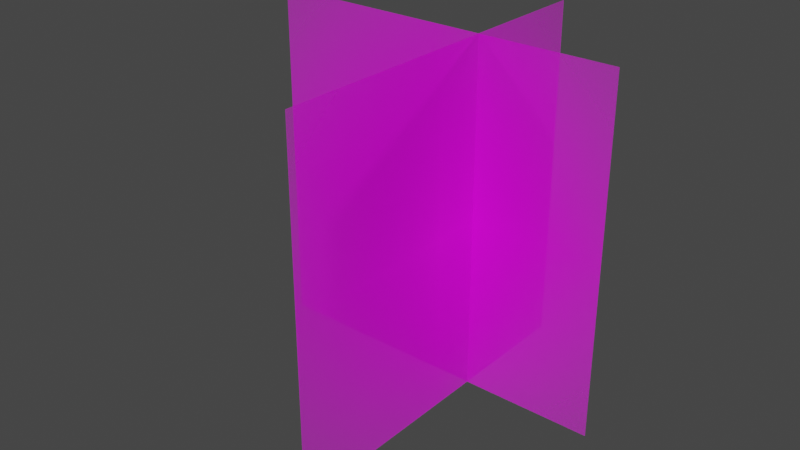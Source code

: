 # Source: NEW_trash3_model.blend  (saved by Blender 3.6.13; exported with 4.5.12 LTS)
import bpy
from mathutils import Matrix  # noqa: F401  (used for matrix-valued properties, if any)

bpy.ops.wm.read_factory_settings(use_empty=True)
scene = bpy.context.scene
scene.name = 'Scene'

# ---- images (referenced by path relative to the original .blend; pixels are not part of the script)
import os
ASSET_DIR = os.environ.get("B2B_ASSET_DIR", "")  # directory of the original .blend (textures are referenced by path, not embedded)
HERE = os.path.dirname(os.path.abspath(__file__))  # packed textures are extracted next to this script under _unpacked/

def load_image(name, relpath, width, height, colorspace="sRGB"):
    """Load a texture the original file referenced (path relative to the .blend, or extracted next to this script)."""
    p = next((c for c in (os.path.join(HERE, relpath), os.path.join(ASSET_DIR, relpath)) if relpath and os.path.exists(c)), "")
    if p:
        img = bpy.data.images.load(p, check_existing=True)
        img.name = name
    else:  # same state as the original file: an image datablock whose file is absent (Cycles renders it pink)
        img = bpy.data.images.new(name, width, height)
        img.source = "FILE"
        img.filepath = "//" + (relpath or name)
    img.colorspace_settings.name = colorspace
    return img
img_trash3_material_png = load_image('trash3_material.png', 'trash3_material.png', 1024, 1024, 'sRGB')
img_trash3_material_png_001 = load_image('trash3_material.png.001', 'trash3_material.png', 1024, 1024, 'sRGB')

# ---- materials (node trees are filled in below, after node groups)
mat_trash3_material = bpy.data.materials.new('trash3_material')
mat_trash3_material.surface_render_method = 'BLENDED'
mat_trash3_material.blend_method = 'BLEND'
mat_trash3_material_001 = bpy.data.materials.new('trash3_material.001')
mat_trash3_material_001.surface_render_method = 'BLENDED'
mat_trash3_material_001.blend_method = 'BLEND'

# ---- material node trees
mat_trash3_material.use_nodes = True; mat_trash3_material.node_tree.nodes.clear()
_N = mat_trash3_material.node_tree.nodes; _L = mat_trash3_material.node_tree.links
n0 = _N.new('ShaderNodeOutputMaterial'); n0.name = 'Material Output'; n0.location = (300, 300)
n1 = _N.new('ShaderNodeTexImage'); n1.name = 'Image Texture'; n1.location = (-200, 300)
n1.image = img_trash3_material_png
n1.extension = 'CLIP'
n2 = _N.new('ShaderNodeBsdfPrincipled'); n2.name = 'Principled BSDF'; n2.location = (0, 300)
n2.distribution = 'GGX'
n2.subsurface_method = 'RANDOM_WALK_SKIN'
n2.inputs[3].default_value = 1.45
n2.inputs[27].default_value = (0.0, 0.0, 0.0, 1.0)
n2.inputs[28].default_value = 1.0
_L.new(n1.outputs[0], n2.inputs[0])
_L.new(n1.outputs[1], n2.inputs[4])
_L.new(n2.outputs[0], n0.inputs[0])
n0.is_active_output = True
mat_trash3_material_001.use_nodes = True; mat_trash3_material_001.node_tree.nodes.clear()
_N = mat_trash3_material_001.node_tree.nodes; _L = mat_trash3_material_001.node_tree.links
n0 = _N.new('ShaderNodeOutputMaterial'); n0.name = 'Material Output'; n0.location = (300, 300)
n1 = _N.new('ShaderNodeTexImage'); n1.name = 'Image Texture'; n1.location = (-200, 300)
n1.image = img_trash3_material_png_001
n1.extension = 'CLIP'
n2 = _N.new('ShaderNodeBsdfPrincipled'); n2.name = 'Principled BSDF'; n2.location = (0, 300)
n2.distribution = 'GGX'
n2.subsurface_method = 'RANDOM_WALK_SKIN'
n2.inputs[3].default_value = 1.45
n2.inputs[27].default_value = (0.0, 0.0, 0.0, 1.0)
n2.inputs[28].default_value = 1.0
_L.new(n1.outputs[0], n2.inputs[0])
_L.new(n1.outputs[1], n2.inputs[4])
_L.new(n2.outputs[0], n0.inputs[0])
n0.is_active_output = True

# ---- world
world_world = bpy.data.worlds.new('World'); scene.world = world_world
world_world.use_nodes = True; world_world.node_tree.nodes.clear()
_N = world_world.node_tree.nodes; _L = world_world.node_tree.links
n0 = _N.new('ShaderNodeOutputWorld'); n0.name = 'World Output'; n0.location = (300, 300)
n1 = _N.new('ShaderNodeBackground'); n1.name = 'Background'; n1.location = (10, 300)
n1.inputs[0].default_value = (0.05088, 0.05088, 0.05088, 1.0)
_L.new(n1.outputs[0], n0.inputs[0])
n0.is_active_output = True
world_world.color = (0.05088, 0.05088, 0.05088)
world_world.use_sun_shadow = False
world_world.sun_shadow_jitter_overblur = 0.0

# ---- meshes
me_trash3_material = bpy.data.meshes.new('trash3_material')
me_trash3_material.from_pydata([(-0.6393, -0.5, -0.001099), (0.3799, -0.5, -0.001099), (-0.6393, 0.5, -0.001099), (0.3799, 0.5, -0.001099), (-0.6393, -0.5, 0.001099), (0.3799, -0.5, 0.001099), (-0.6393, 0.5, 0.001099), (0.3799, 0.5, 0.001099)], [], [(0, 2, 3, 1), (4, 5, 7, 6), (3, 2, 6, 7), (0, 1, 5, 4), (1, 3, 7, 5), (2, 0, 4, 6)])
_uv = me_trash3_material.uv_layers.new(name='UVMap')
_uv.uv.foreach_set('vector', [0.0, 0.0, 0.0, 1.0, 1.0, 1.0, 1.0, 0.0, 0.0, 0.0, 1.0, 0.0, 1.0, 1.0, 0.0, 1.0, 1.0, 1.0, 0.0, 1.0, 0.0, 1.0, 1.0, 1.0, 0.0, 0.0, 1.0, 0.0, 1.0, 0.0, 0.0, 0.0, 1.0, 0.0, 1.0, 1.0, 1.0, 1.0, 1.0, 0.0, 0.0, 1.0, 0.0, 0.0, 0.0, 0.0, 0.0, 1.0])
me_trash3_material.materials.append(mat_trash3_material)
me_trash3_material.update()
me_trash3_material_001 = bpy.data.meshes.new('trash3_material.001')
me_trash3_material_001.from_pydata([(-0.6459, -0.5, -0.001099), (0.3733, -0.5, -0.001099), (-0.6459, 0.5, -0.001099), (0.3733, 0.5, -0.001099), (-0.6459, -0.5, 0.001099), (0.3733, -0.5, 0.001099), (-0.6459, 0.5, 0.001099), (0.3733, 0.5, 0.001099)], [], [(0, 2, 3, 1), (4, 5, 7, 6), (3, 2, 6, 7), (0, 1, 5, 4), (1, 3, 7, 5), (2, 0, 4, 6)])
_uv = me_trash3_material_001.uv_layers.new(name='UVMap')
_uv.uv.foreach_set('vector', [0.0, 0.0, 0.0, 1.0, 1.0, 1.0, 1.0, 0.0, 0.0, 0.0, 1.0, 0.0, 1.0, 1.0, 0.0, 1.0, 1.0, 1.0, 0.0, 1.0, 0.0, 1.0, 1.0, 1.0, 0.0, 0.0, 1.0, 0.0, 1.0, 0.0, 0.0, 0.0, 1.0, 0.0, 1.0, 1.0, 1.0, 1.0, 1.0, 0.0, 0.0, 1.0, 0.0, 0.0, 0.0, 0.0, 0.0, 1.0])
me_trash3_material_001.materials.append(mat_trash3_material_001)
me_trash3_material_001.update()

# ---- objects
ob_trash3_material = bpy.data.objects.new('trash3_material', me_trash3_material)
ob_trash3_material_001 = bpy.data.objects.new('trash3_material.001', me_trash3_material_001)

# ---- transforms, parenting, visibility, modifiers, constraints
ob_trash3_material.location = (0.0, 0.0, 0.0)
ob_trash3_material.rotation_euler = (1.571, 2.22e-16, 2.22e-16)
ob_trash3_material_001.location = (0.0, 0.0, 0.0)
ob_trash3_material_001.rotation_euler = (1.571, 2.22e-16, 1.571)

# ---- collection membership
scene.collection.objects.link(ob_trash3_material)
scene.collection.objects.link(ob_trash3_material_001)

# ---- scene / render settings (as saved in the file)
scene.frame_start = 1; scene.frame_end = 250; scene.frame_set(0)
scene.render.engine = 'BLENDER_EEVEE_NEXT'
scene.cycles.sampling_pattern = 'TABULATED_SOBOL'
scene.view_settings.view_transform = 'Filmic'
bpy.context.view_layer.update()

# ---- added for rendering (the .blend has no active camera and no usable light): camera, sun
cam_auto = bpy.data.cameras.new('AutoCamera')
cam_auto.lens = 50.0
cam_auto.sensor_width = 36.0
cam_auto.clip_end = 1000.0
ob_auto_camera = bpy.data.objects.new('AutoCamera', cam_auto)
scene.collection.objects.link(ob_auto_camera)
ob_auto_camera.location = (1.49338, -2.08401, 1.29849)
ob_auto_camera.rotation_euler = (1.09748, -7.21219e-08, 0.694738)
scene.camera = ob_auto_camera
light_auto_sun = bpy.data.lights.new('AutoSun', 'SUN')
light_auto_sun.energy = 3.0
light_auto_sun.angle = 0.0523599
ob_auto_sun = bpy.data.objects.new('AutoSun', light_auto_sun)
scene.collection.objects.link(ob_auto_sun)
ob_auto_sun.rotation_euler = (0.872665, 0.174533, 0.523599)
bpy.context.view_layer.update()
